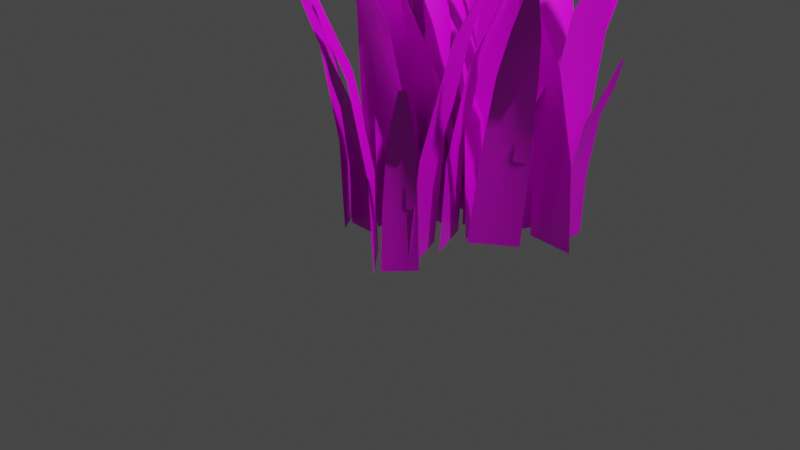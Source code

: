# Source: GRASSV2.blend  (saved by Blender 2.90.8; exported with 4.5.12 LTS)
import bpy
from mathutils import Matrix  # noqa: F401  (used for matrix-valued properties, if any)

bpy.ops.wm.read_factory_settings(use_empty=True)
scene = bpy.context.scene
scene.name = 'Scene'

# ---- collections
col_collection = bpy.data.collections.new('Collection'); scene.collection.children.link(col_collection)

# ---- images (referenced by path relative to the original .blend; pixels are not part of the script)
import os
ASSET_DIR = os.environ.get("B2B_ASSET_DIR", "")  # directory of the original .blend (textures are referenced by path, not embedded)
HERE = os.path.dirname(os.path.abspath(__file__))  # packed textures are extracted next to this script under _unpacked/

def load_image(name, relpath, width, height, colorspace="sRGB"):
    """Load a texture the original file referenced (path relative to the .blend, or extracted next to this script)."""
    p = next((c for c in (os.path.join(HERE, relpath), os.path.join(ASSET_DIR, relpath)) if relpath and os.path.exists(c)), "")
    if p:
        img = bpy.data.images.load(p, check_existing=True)
        img.name = name
    else:  # same state as the original file: an image datablock whose file is absent (Cycles renders it pink)
        img = bpy.data.images.new(name, width, height)
        img.source = "FILE"
        img.filepath = "//" + (relpath or name)
    img.colorspace_settings.name = colorspace
    return img
img_untitled_001 = load_image('Untitled.001', 'GRASSV2_Opacity.png', 1024, 1024, 'sRGB')

# ---- materials (node trees are filled in below, after node groups)
mat_material = bpy.data.materials.new('Material')
mat_material.alpha_threshold = 0.0
mat_material.use_transparent_shadow = False
mat_material.line_color = (0.0, 0.0, 0.0, 1.0)

# ---- material node trees
mat_material.use_nodes = True; mat_material.node_tree.nodes.clear()
_N = mat_material.node_tree.nodes; _L = mat_material.node_tree.links
n0 = _N.new('ShaderNodeOutputMaterial'); n0.name = 'Material Output'; n0.location = (300, 300)
n1 = _N.new('ShaderNodeBsdfPrincipled'); n1.name = 'Principled BSDF'; n1.location = (10, 300)
n1.distribution = 'GGX'
n1.subsurface_method = 'BURLEY'
n1.inputs[2].default_value = 0.4
n1.inputs[3].default_value = 1.45
n1.inputs[27].default_value = (0.0, 0.0, 0.0, 1.0)
n1.inputs[28].default_value = 1.0
n2 = _N.new('ShaderNodeTexCoord'); n2.name = 'Texture Coordinate'; n2.location = (-734, 160)
n3 = _N.new('ShaderNodeTexImage'); n3.name = 'Image Texture'; n3.location = (-338, 148)
n3.image = img_untitled_001
n4 = _N.new('ShaderNodeMapping'); n4.name = 'Mapping'; n4.location = (-549, 174)
_L.new(n1.outputs[0], n0.inputs[0])
_L.new(n4.outputs[0], n3.inputs[0])
_L.new(n2.outputs[2], n4.inputs[0])
_L.new(n3.outputs[0], n1.inputs[0])
n0.is_active_output = True

# ---- world
world_world = bpy.data.worlds.new('World'); scene.world = world_world
world_world.use_nodes = True; world_world.node_tree.nodes.clear()
_N = world_world.node_tree.nodes; _L = world_world.node_tree.links
n0 = _N.new('ShaderNodeOutputWorld'); n0.name = 'World Output'; n0.location = (300, 300)
n1 = _N.new('ShaderNodeBackground'); n1.name = 'Background'; n1.location = (10, 300)
n1.inputs[0].default_value = (0.05088, 0.05088, 0.05088, 1.0)
_L.new(n1.outputs[0], n0.inputs[0])
n0.is_active_output = True
world_world.color = (0.05088, 0.05088, 0.05088)
world_world.use_sun_shadow = False
world_world.sun_shadow_jitter_overblur = 0.0

# ---- cameras
cam_camera = bpy.data.cameras.new('Camera')
cam_camera.clip_end = 100.0
cam_camera.ortho_scale = 7.314

# ---- lights
light_light = bpy.data.lights.new('Light', 'POINT')
light_light.transmission_factor = 0.0
light_light.energy = 1000.0
light_light.shadow_soft_size = 0.1
light_light.shadow_maximum_resolution = 0.006
light_light.use_absolute_resolution = True

# ---- meshes
me_plane_020 = bpy.data.meshes.new('Plane.020')
me_plane_020.from_pydata([(-0.5646, 1.019, -0.2508), (-1.066, 1.447, -0.2508), (-1.05, 0.6939, 2.763), (-1.305, 0.9113, 2.763), (-0.8193, 0.8646, 2.135), (-0.6217, 0.9961, 0.9423), (-1.081, 1.387, 0.9423), (-1.179, 1.172, 2.135), (-0.7319, 1.162, -0.2508), (-0.8992, 1.305, -0.2508), (-1.363, 0.6823, 3.328), (-1.273, 0.6057, 3.328), (-0.892, 1.299, 0.9423), (-0.739, 1.168, 0.9423), (-1.035, 1.097, 2.135), (-0.9152, 0.9951, 2.135), (0.6354, 1.219, -0.2508), (0.1841, 0.7377, -0.2508), (0.9375, 0.7187, 2.763), (0.7084, 0.4744, 2.763), (0.7779, 0.957, 2.135), (0.656, 1.161, 0.9423), (0.2434, 0.7208, 0.9423), (0.4544, 0.6121, 2.135), (0.4849, 1.058, -0.2508), (0.3345, 0.8981, -0.2508), (0.9343, 0.4052, 3.328), (1.015, 0.4913, 3.328), (0.3409, 0.9049, 0.9423), (0.4785, 1.052, 0.9423), (0.5352, 0.7525, 2.135), (0.6431, 0.8674, 2.135), (0.1865, 0.6068, -0.2464), (0.1522, 0.6027, 0.4203), (0.1175, 0.7085, -0.2464), (0.04857, 0.8102, -0.2464), (0.1146, 0.7128, 0.4203), (0.05153, 0.8058, 0.4203), (-0.006015, 0.6457, 1.087), (0.02628, 0.5612, 1.087), (-0.05545, 0.7186, 1.087), (-0.2567, 0.4891, 1.754), (-0.1232, 0.5035, 1.438), (-0.2938, 0.5437, 1.754), (-0.2283, 0.6584, 1.438), (-0.122, 0.7799, 1.087), (-0.03688, 0.8816, 0.4203), (-0.02038, 0.9119, -0.2464), (-0.2542, 0.89, -0.2389), (-0.2543, 0.94, 0.7271), (-0.09605, 0.9717, -0.2389), (0.06211, 1.053, -0.2389), (-0.08928, 0.9753, 0.7271), (0.05533, 1.05, 0.7271), (-0.1651, 1.16, 1.693), (-0.2923, 1.128, 1.693), (-0.05174, 1.219, 1.693), (-0.3474, 1.548, 2.659), (-0.3497, 1.353, 2.201), (-0.2625, 1.592, 2.659), (-0.1088, 1.478, 2.201), (0.04788, 1.304, 1.693), (0.1795, 1.164, 0.7271), (0.2203, 1.135, -0.2389), (0.4537, 0.5066, -0.2508), (0.2215, 1.124, -0.2508), (-0.1285, 0.4565, 2.763), (-0.2464, 0.7699, 2.763), (0.1559, 0.4943, 2.135), (0.3924, 0.5138, 0.9423), (0.1801, 1.078, 0.9423), (-0.0106, 0.937, 2.135), (0.3763, 0.7124, -0.2508), (0.2989, 0.9182, -0.2508), (-0.4083, 0.5978, 3.328), (-0.3667, 0.4874, 3.328), (0.3022, 0.9094, 0.9423), (0.373, 0.7212, 0.9423), (0.07958, 0.8025, 2.135), (0.1351, 0.6549, 2.135), (0.6821, 1.064, -0.2464), (0.7157, 1.056, 0.4203), (0.7131, 0.9451, -0.2464), (0.7441, 0.8262, -0.2464), (0.7144, 0.94, 0.4203), (0.7428, 0.8313, 0.4203), (0.8505, 0.963, 1.087), (0.8483, 1.053, 1.087), (0.8727, 0.8777, 1.087), (1.139, 1.027, 1.754), (1.009, 1.058, 1.438), (1.156, 0.963, 1.754), (1.056, 0.8768, 1.438), (0.915, 0.7977, 1.087), (0.8008, 0.7304, 0.4203), (0.7751, 0.7073, -0.2464), (0.9304, 0.7999, -0.2587), (1.046, 0.7469, 0.7002), (0.8019, 0.6773, -0.2458), (0.6734, 0.5548, -0.2328), (0.898, 0.667, 0.7154), (0.7806, 0.555, 0.7273), (1.123, 0.5055, 1.662), (1.236, 0.5716, 1.651), (1.031, 0.4176, 1.671), (1.506, 0.1789, 2.591), (1.406, 0.3688, 2.143), (1.437, 0.1131, 2.598), (1.211, 0.1821, 2.162), (0.9596, 0.3079, 1.678), (0.6935, 0.4107, 0.7357), (0.545, 0.4322, -0.2199), (0.6794, 1.113, -0.2508), (0.9365, 1.721, -0.2508), (0.2229, 1.478, 2.763), (0.3534, 1.786, 2.763), (0.4551, 1.309, 2.135), (0.6399, 1.161, 0.9423), (0.8749, 1.716, 0.9423), (0.6394, 1.745, 2.135), (0.7651, 1.316, -0.2508), (0.8508, 1.518, -0.2508), (0.1175, 1.773, 3.328), (0.07147, 1.664, 3.328), (0.8471, 1.509, 0.9423), (0.7687, 1.324, 0.9423), (0.6121, 1.585, 2.135), (0.5506, 1.44, 2.135), (1.152, 1.49, -0.2464), (1.184, 1.476, 0.4203), (1.16, 1.367, -0.2464), (1.167, 1.245, -0.2464), (1.16, 1.362, 0.4203), (1.167, 1.25, 0.4203), (1.298, 1.359, 1.087), (1.313, 1.448, 1.087), (1.303, 1.271, 1.087), (1.593, 1.366, 1.754), (1.471, 1.421, 1.438), (1.598, 1.3, 1.754), (1.483, 1.235, 1.438), (1.329, 1.184, 1.087), (1.204, 1.14, 0.4203), (1.175, 1.122, -0.2464), (1.387, 1.022, -0.2389), (1.362, 0.9789, 0.7271), (1.209, 1.032, -0.2389), (1.032, 1.042, -0.2389), (1.202, 1.033, 0.7271), (1.039, 1.042, 0.7271), (1.173, 0.8347, 1.693), (1.299, 0.7975, 1.693), (1.046, 0.842, 1.693), (1.133, 0.4082, 2.659), (1.234, 0.5745, 2.201), (1.037, 0.4137, 2.659), (0.9628, 0.59, 2.201), (0.9164, 0.8193, 1.693), (0.8743, 1.007, 0.7271), (0.854, 1.052, -0.2389), (0.973, 1.712, -0.2508), (0.8586, 1.063, -0.2508), (1.5, 1.459, 2.763), (1.442, 1.129, 2.763), (1.236, 1.571, 2.135), (1.022, 1.675, 0.9423), (0.9175, 1.081, 0.9423), (1.154, 1.106, 2.135), (0.9349, 1.496, -0.2508), (0.8968, 1.279, -0.2508), (1.669, 1.195, 3.328), (1.689, 1.311, 3.328), (0.8984, 1.289, 0.9423), (0.9333, 1.487, 0.9423), (1.144, 1.267, 2.135), (1.172, 1.422, 2.135), (0.4927, 1.349, -0.2464), (0.4676, 1.372, 0.4203), (0.5265, 1.467, -0.2464), (0.5604, 1.585, -0.2464), (0.528, 1.472, 0.4203), (0.5589, 1.58, 0.4203), (0.3992, 1.521, 1.087), (0.355, 1.443, 1.087), (0.4234, 1.606, 1.087), (0.1182, 1.613, 1.754), (0.2148, 1.52, 1.438), (0.1364, 1.677, 1.754), (0.2664, 1.7, 1.438), (0.4278, 1.697, 1.087), (0.5604, 1.696, 0.4203), (0.5942, 1.703, -0.2464), (0.4275, 1.869, -0.2389), (0.4658, 1.901, 0.7271), (0.5916, 1.8, -0.2389), (0.7558, 1.731, -0.2389), (0.5987, 1.797, 0.7271), (0.7487, 1.734, 0.7271), (0.692, 1.974, 1.693), (0.586, 2.051, 1.693), (0.8097, 1.924, 1.693), (0.8726, 2.362, 2.659), (0.7219, 2.239, 2.201), (0.9607, 2.325, 2.659), (0.9719, 2.134, 2.201), (0.939, 1.902, 1.693), (0.916, 1.712, 0.7271), (0.9199, 1.662, -0.2389), (-0.6647, 1.324, -0.2508), (-0.01479, 1.211, -0.2508), (-0.4127, 1.851, 2.763), (-0.08274, 1.794, 2.763), (-0.5242, 1.587, 2.135), (-0.6274, 1.373, 0.9423), (-0.03325, 1.27, 0.9423), (-0.05829, 1.506, 2.135), (-0.4481, 1.286, -0.2508), (-0.2314, 1.249, -0.2508), (-0.1489, 2.021, 3.328), (-0.2652, 2.041, 3.328), (-0.2407, 1.25, 0.9423), (-0.4388, 1.285, 0.9423), (-0.22, 1.496, 2.135), (-0.3753, 1.523, 2.135), (-0.4345, 0.7105, -0.2464), (-0.4683, 0.7174, 0.4203), (-0.4677, 0.8288, -0.2464), (-0.5009, 0.9471, -0.2464), (-0.4691, 0.8338, 0.4203), (-0.4995, 0.942, 0.4203), (-0.6048, 0.8084, 1.087), (-0.6009, 0.718, 1.087), (-0.6286, 0.8932, 1.087), (-0.8922, 0.7393, 1.754), (-0.7611, 0.7106, 1.438), (-0.91, 0.8028, 1.754), (-0.8116, 0.8908, 1.438), (-0.6723, 0.9724, 1.087), (-0.5593, 1.042, 0.4203), (-0.5341, 1.065, -0.2464), (-0.8197, 0.7781, -0.2389), (-0.8519, 0.8163, 0.7271), (-0.7511, 0.9424, -0.2389), (-0.6825, 1.107, -0.2389), (-0.7482, 0.9494, 0.7271), (-0.6855, 1.1, 0.7271), (-0.9252, 1.042, 1.693), (-1.002, 0.9361, 1.693), (-0.8761, 1.16, 1.693), (-1.314, 1.222, 2.659), (-1.191, 1.072, 2.201), (-1.277, 1.31, 2.659), (-1.086, 1.322, 2.201), (-0.8546, 1.29, 1.693), (-0.6637, 1.267, 0.7271), (-0.6139, 1.271, -0.2389), (-0.2865, 0.7655, -0.2508), (-0.3101, 1.425, -0.2508), (-0.8543, 0.9032, 2.763), (-0.8663, 1.238, 2.763), (-0.5727, 0.8486, 2.135), (-0.3423, 0.7918, 0.9423), (-0.3639, 1.394, 0.9423), (-0.5897, 1.321, 2.135), (-0.2944, 0.9852, -0.2508), (-0.3022, 1.205, -0.2508), (-1.075, 1.126, 3.328), (-1.07, 1.008, 3.328), (-0.3019, 1.196, 0.9423), (-0.2947, 0.9946, 0.9423), (-0.547, 1.165, 2.135), (-0.5413, 1.007, 2.135), (-0.2144, 1.513, -0.2464), (-0.1838, 1.529, 0.4203), (-0.1142, 1.442, -0.2464), (-0.01405, 1.371, -0.2464), (-0.1099, 1.439, 0.4203), (-0.01834, 1.374, 0.4203), (-0.02046, 1.544, 1.087), (-0.0803, 1.612, 1.087), (0.05136, 1.493, 1.087), (0.1596, 1.779, 1.754), (0.03956, 1.718, 1.438), (0.2134, 1.74, 1.754), (0.1921, 1.61, 1.438), (0.1352, 1.459, 1.087), (0.091, 1.334, 0.4203), (0.08613, 1.3, -0.2464), (0.2975, 1.402, -0.2389), (0.3151, 1.355, 0.7271), (0.178, 1.27, -0.2389), (0.05842, 1.138, -0.2389), (0.1728, 1.265, 0.7271), (0.06354, 1.144, 0.7271), (0.3087, 1.118, 1.693), (0.4166, 1.192, 1.693), (0.2229, 1.023, 1.693), (0.6151, 0.8185, 2.659), (0.5491, 1.002, 2.201), (0.5509, 0.7477, 2.659), (0.3671, 0.8006, 2.201), (0.1595, 0.9085, 1.693), (-0.01285, 0.9936, 0.7271), (-0.06113, 1.006, -0.2389), (-0.1283, 2.142, -0.2464), (-0.09524, 2.151, 0.4203), (-0.0437, 2.053, -0.2464), (0.04095, 1.964, -0.2464), (-0.04007, 2.049, 0.4203), (0.03732, 1.967, 0.4203), (0.06792, 2.135, 1.087), (0.02224, 2.213, 1.087), (0.1286, 2.071, 1.087), (0.2897, 2.33, 1.754), (0.1603, 2.294, 1.438), (0.3351, 2.283, 1.754), (0.2892, 2.159, 1.438), (0.2043, 2.021, 1.087), (0.1369, 1.907, 0.4203), (0.1256, 1.875, -0.2464), (0.4047, 1.739, -0.2389), (0.3767, 1.698, 0.7271), (0.228, 1.761, -0.2389), (0.05123, 1.782, -0.2389), (0.2204, 1.762, 0.7271), (0.05881, 1.781, 0.7271), (0.179, 1.566, 1.693), (0.3021, 1.521, 1.693), (0.05229, 1.581, 1.693), (0.1116, 1.143, 2.659), (0.223, 1.302, 2.201), (0.01673, 1.154, 2.659), (-0.04625, 1.335, 2.201), (-0.07803, 1.567, 1.693), (-0.1081, 1.757, 0.7271), (-0.1255, 1.803, -0.2389), (-0.4083, 2.197, -0.2508), (-0.07834, 1.626, -0.2508), (0.1578, 2.342, 2.763), (0.3253, 2.052, 2.763), (-0.1165, 2.258, 2.135), (-0.3467, 2.2, 0.9423), (-0.04498, 1.678, 0.9423), (0.1201, 1.848, 2.135), (-0.2983, 2.007, -0.2508), (-0.1883, 1.816, -0.2508), (0.457, 2.248, 3.328), (0.3979, 2.35, 3.328), (-0.1931, 1.824, 0.9423), (-0.2936, 1.998, 0.9423), (0.009099, 1.966, 2.135), (-0.06977, 2.103, 2.135), (-0.5425, 1.61, -0.2464), (-0.577, 1.612, 0.4203), (-0.5926, 1.722, -0.2464), (-0.6426, 1.834, -0.2464), (-0.5947, 1.727, 0.4203), (-0.6404, 1.829, 0.4203), (-0.7252, 1.682, 1.087), (-0.7083, 1.593, 1.087), (-0.7611, 1.762, 1.087), (-0.9995, 1.572, 1.754), (-0.8656, 1.562, 1.438), (-1.026, 1.632, 1.754), (-0.9418, 1.733, 1.438), (-0.8158, 1.834, 1.087), (-0.7142, 1.919, 0.4203), (-0.6926, 1.946, -0.2464), (-0.9267, 1.966, -0.2389), (-0.9179, 2.015, 0.7271), (-0.7566, 2.019, -0.2389), (-0.5865, 2.071, -0.2389), (-0.7493, 2.021, 0.7271), (-0.5938, 2.069, 0.7271), (-0.7915, 2.216, 1.693), (-0.9223, 2.207, 1.693), (-0.6696, 2.254, 1.693), (-0.9029, 2.63, 2.659), (-0.9393, 2.439, 2.201), (-0.8116, 2.658, 2.659), (-0.6803, 2.519, 2.201), (-0.5565, 2.321, 1.693), (-0.4515, 2.16, 0.7271), (-0.4165, 2.124, -0.2389), (0.4096, -0.1127, -0.2508), (-0.2264, 0.06223, -0.2508), (0.1081, -0.6132, 2.763), (-0.2148, -0.5244, 2.763), (0.2446, -0.3609, 2.135), (0.3678, -0.1581, 0.9423), (-0.2137, 0.001844, 0.9423), (-0.2114, -0.2355, 2.135), (0.1976, -0.05439, -0.2508), (-0.01436, 0.00392, -0.2508), (-0.1707, -0.7565, 3.328), (-0.05691, -0.7878, 3.328), (-0.005276, 0.001421, 0.9423), (0.1886, -0.05189, 0.9423), (-0.0496, -0.2415, 2.135), (0.1024, -0.2833, 2.135), (0.6008, -0.3039, -0.2464), (0.6138, -0.3359, 0.4203), (0.5208, -0.3973, -0.2464), (0.4409, -0.4906, -0.2464), (0.5174, -0.4013, 0.4203), (0.4444, -0.4866, 0.4203), (0.614, -0.4999, 1.087), (0.687, -0.4464, 1.087), (0.5567, -0.5668, 1.087), (0.8312, -0.7004, 1.754), (0.7821, -0.5754, 1.438), (0.7883, -0.7505, 1.754), (0.6604, -0.7176, 1.438), (0.5151, -0.6472, 1.087), (0.3946, -0.5918, 0.4203), (0.361, -0.5839, -0.2464), (0.3663, -0.6827, -0.2389), (0.3181, -0.6959, 0.7271), (0.2458, -0.5517, -0.2389), (0.1252, -0.4206, -0.2389), (0.2406, -0.546, 0.7271), (0.1304, -0.4263, 0.7271), (0.08212, -0.668, 1.693), (0.1465, -0.7822, 1.693), (-0.004316, -0.5741, 1.693), (-0.2437, -0.9461, 2.659), (-0.05548, -0.897, 2.201), (-0.3085, -0.8757, 2.659), (-0.2391, -0.6974, 2.201), (-0.1128, -0.5005, 1.693), (-0.01255, -0.3366, 0.7271), (0.004639, -0.2896, -0.2389), (0.2791, 0.2292, -0.2375), (0.5213, -0.3838, -0.2633), (1.071, 0.247, 2.728), (1.194, -0.06422, 2.715), (0.744, 0.2129, 2.122), (0.4244, 0.2062, 0.9481), (0.6458, -0.3543, 0.9245), (0.9176, -0.2266, 2.103), (0.3598, 0.02485, -0.2461), (0.4406, -0.1795, -0.2547), (1.392, 0.1027, 3.271), (1.349, 0.2124, 3.275), (0.5211, -0.1877, 0.9356), (0.4473, -0.0009069, 0.9435), (0.8254, -0.09379, 2.112), (0.7675, 0.05271, 2.118), (-0.006443, 0.2398, -0.2464), (0.0243, 0.2554, 0.4203), (0.0932, 0.1679, -0.2464), (0.1928, 0.09606, -0.2464), (0.09747, 0.1649, 0.4203), (0.1886, 0.09914, 0.4203), (0.1877, 0.2693, 1.087), (0.1284, 0.3376, 1.087), (0.2592, 0.2177, 1.087), (0.3695, 0.5024, 1.754), (0.2491, 0.4431, 1.438), (0.423, 0.4638, 1.754), (0.4008, 0.3336, 1.438), (0.3427, 0.183, 1.087), (0.2976, 0.05829, 0.4203), (0.2925, 0.02419, -0.2464), (0.2665, 0.5932, -0.2389), (0.3164, 0.5896, 0.7271), (0.3364, 0.4294, -0.2389), (0.4062, 0.2657, -0.2389), (0.3394, 0.4224, 0.7271), (0.4032, 0.2727, 0.7271), (0.5295, 0.4844, 1.693), (0.507, 0.6136, 1.693), (0.5796, 0.367, 1.693), (0.9295, 0.6376, 2.659), (0.7357, 0.6542, 2.201), (0.967, 0.5497, 2.659), (0.8421, 0.4048, 2.201), (0.6572, 0.2614, 1.693), (0.508, 0.1404, 0.7271), (0.4761, 0.1019, -0.2389), (-0.01068, 0.3288, -0.2508), (-0.6094, 0.05183, -0.2508), (0.0821, -0.2481, 2.763), (-0.2219, -0.3887, 2.763), (0.02343, 0.03266, 2.135), (-0.01331, 0.2671, 0.9423), (-0.5607, 0.01391, 0.9423), (-0.4058, -0.1659, 2.135), (-0.2102, 0.2365, -0.2508), (-0.4098, 0.1441, -0.2508), (-0.03835, -0.5376, 3.328), (0.06878, -0.488, 3.328), (-0.4013, 0.1481, 0.9423), (-0.2188, 0.2325, 0.9423), (-0.2783, -0.06607, 2.135), (-0.1352, 0.000109, 2.135), (-0.5833, 0.5156, -0.2464), (-0.5783, 0.5497, 0.4203), (-0.4671, 0.5552, -0.2464), (-0.3508, 0.5949, -0.2464), (-0.4621, 0.5569, 0.4203), (-0.3558, 0.5932, 0.4203), (-0.495, 0.691, 1.087), (-0.585, 0.6821, 1.087), (-0.4116, 0.7194, 1.087), (-0.5798, 0.9741, 1.754), (-0.6012, 0.8416, 1.438), (-0.5174, 0.9954, 1.754), (-0.4241, 0.902, 1.438), (-0.3349, 0.7674, 1.087), (-0.2593, 0.6585, 0.4203), (-0.2345, 0.6345, -0.2464), (0.1334, 0.5768, -0.2389), (0.1068, 0.5345, 0.7271), (-0.04393, 0.5921, -0.2389), (-0.2213, 0.6074, -0.2389), (-0.05154, 0.5928, 0.7271), (-0.2137, 0.6068, 0.7271), (-0.08618, 0.3958, 1.693), (0.03841, 0.355, 1.693), (-0.2134, 0.4068, 1.693), (-0.139, -0.02928, 2.659), (-0.03321, 0.134, 2.201), (-0.2342, -0.02105, 2.659), (-0.3034, 0.1573, 2.201), (-0.3431, 0.3879, 1.693), (-0.3797, 0.5765, 0.7271), (-0.3987, 0.6228, -0.2389), (-0.3815, 0.04974, -0.2508), (-0.3779, 0.7094, -0.2508), (-0.9432, 0.2108, 2.763), (-0.9414, 0.5457, 2.763), (-0.664, 0.1446, 2.135), (-0.4362, 0.0783, 0.9423), (-0.4329, 0.6814, 0.9423), (-0.6615, 0.6175, 2.135), (-0.3803, 0.2696, -0.2508), (-0.3791, 0.4895, -0.2508), (-1.154, 0.4427, 3.328), (-1.155, 0.3247, 3.328), (-0.3792, 0.4801, 0.9423), (-0.3802, 0.279, 0.9423), (-0.6253, 0.4597, 2.135), (-0.6261, 0.3021, 2.135), (-0.2732, -0.08315, -0.2464), (-0.2894, -0.1136, 0.4203), (-0.3961, -0.08167, -0.2464), (-0.5189, -0.08018, -0.2464), (-0.4013, -0.0816, 0.4203), (-0.5137, -0.08024, 0.4203), (-0.4151, -0.2189, 1.087), (-0.3273, -0.2407, 1.087), (-0.5032, -0.2178, 1.087), (-0.4298, -0.5142, 1.754), (-0.3653, -0.3964, 1.438), (-0.4957, -0.5134, 1.754), (-0.5524, -0.3941, 1.438), (-0.5915, -0.2375, 1.087), (-0.6264, -0.1095, 0.4203), (-0.6418, -0.07869, -0.2464), (-0.5702, -0.2391, -0.2389), (-0.6198, -0.2449, 0.7271), (-0.6696, -0.09142, -0.2389), (-0.7691, 0.05624, -0.2389), (-0.6739, -0.08509, 0.7271), (-0.7648, 0.04991, 0.7271), (-0.8489, -0.1818, 1.693), (-0.8025, -0.3044, 1.693), (-0.9202, -0.07595, 1.693), (-1.213, -0.4077, 2.659), (-1.019, -0.3875, 2.201), (-1.266, -0.3284, 2.659), (-1.171, -0.1626, 2.201), (-1.016, 0.01315, 1.693), (-0.8926, 0.1601, 0.7271), (-0.8686, 0.2039, -0.2389)], [], [(14, 7, 3, 10), (9, 1, 6, 12), (12, 6, 7, 14), (5, 13, 15, 4), (13, 12, 14, 15), (0, 8, 13, 5), (8, 9, 12, 13), (4, 15, 11, 2), (15, 14, 10, 11), (30, 23, 19, 26), (25, 17, 22, 28), (28, 22, 23, 30), (21, 29, 31, 20), (29, 28, 30, 31), (16, 24, 29, 21), (24, 25, 28, 29), (20, 31, 27, 18), (31, 30, 26, 27), (32, 34, 36, 33), (34, 35, 37, 36), (33, 36, 38, 39), (36, 37, 40, 38), (39, 38, 41, 42), (38, 40, 43, 41), (40, 45, 44, 43), (37, 46, 45, 40), (35, 47, 46, 37), (48, 50, 52, 49), (50, 51, 53, 52), (49, 52, 54, 55), (52, 53, 56, 54), (55, 54, 57, 58), (54, 56, 59, 57), (56, 61, 60, 59), (53, 62, 61, 56), (51, 63, 62, 53), (78, 71, 67, 74), (73, 65, 70, 76), (76, 70, 71, 78), (69, 77, 79, 68), (77, 76, 78, 79), (64, 72, 77, 69), (72, 73, 76, 77), (68, 79, 75, 66), (79, 78, 74, 75), (80, 82, 84, 81), (82, 83, 85, 84), (81, 84, 86, 87), (84, 85, 88, 86), (87, 86, 89, 90), (86, 88, 91, 89), (88, 93, 92, 91), (85, 94, 93, 88), (83, 95, 94, 85), (96, 98, 100, 97), (98, 99, 101, 100), (97, 100, 102, 103), (100, 101, 104, 102), (103, 102, 105, 106), (102, 104, 107, 105), (104, 109, 108, 107), (101, 110, 109, 104), (99, 111, 110, 101), (126, 119, 115, 122), (121, 113, 118, 124), (124, 118, 119, 126), (117, 125, 127, 116), (125, 124, 126, 127), (112, 120, 125, 117), (120, 121, 124, 125), (116, 127, 123, 114), (127, 126, 122, 123), (128, 130, 132, 129), (130, 131, 133, 132), (129, 132, 134, 135), (132, 133, 136, 134), (135, 134, 137, 138), (134, 136, 139, 137), (136, 141, 140, 139), (133, 142, 141, 136), (131, 143, 142, 133), (144, 146, 148, 145), (146, 147, 149, 148), (145, 148, 150, 151), (148, 149, 152, 150), (151, 150, 153, 154), (150, 152, 155, 153), (152, 157, 156, 155), (149, 158, 157, 152), (147, 159, 158, 149), (174, 167, 163, 170), (169, 161, 166, 172), (172, 166, 167, 174), (165, 173, 175, 164), (173, 172, 174, 175), (160, 168, 173, 165), (168, 169, 172, 173), (164, 175, 171, 162), (175, 174, 170, 171), (176, 178, 180, 177), (178, 179, 181, 180), (177, 180, 182, 183), (180, 181, 184, 182), (183, 182, 185, 186), (182, 184, 187, 185), (184, 189, 188, 187), (181, 190, 189, 184), (179, 191, 190, 181), (192, 194, 196, 193), (194, 195, 197, 196), (193, 196, 198, 199), (196, 197, 200, 198), (199, 198, 201, 202), (198, 200, 203, 201), (200, 205, 204, 203), (197, 206, 205, 200), (195, 207, 206, 197), (222, 215, 211, 218), (217, 209, 214, 220), (220, 214, 215, 222), (213, 221, 223, 212), (221, 220, 222, 223), (208, 216, 221, 213), (216, 217, 220, 221), (212, 223, 219, 210), (223, 222, 218, 219), (224, 226, 228, 225), (226, 227, 229, 228), (225, 228, 230, 231), (228, 229, 232, 230), (231, 230, 233, 234), (230, 232, 235, 233), (232, 237, 236, 235), (229, 238, 237, 232), (227, 239, 238, 229), (240, 242, 244, 241), (242, 243, 245, 244), (241, 244, 246, 247), (244, 245, 248, 246), (247, 246, 249, 250), (246, 248, 251, 249), (248, 253, 252, 251), (245, 254, 253, 248), (243, 255, 254, 245), (270, 263, 259, 266), (265, 257, 262, 268), (268, 262, 263, 270), (261, 269, 271, 260), (269, 268, 270, 271), (256, 264, 269, 261), (264, 265, 268, 269), (260, 271, 267, 258), (271, 270, 266, 267), (272, 274, 276, 273), (274, 275, 277, 276), (273, 276, 278, 279), (276, 277, 280, 278), (279, 278, 281, 282), (278, 280, 283, 281), (280, 285, 284, 283), (277, 286, 285, 280), (275, 287, 286, 277), (288, 290, 292, 289), (290, 291, 293, 292), (289, 292, 294, 295), (292, 293, 296, 294), (295, 294, 297, 298), (294, 296, 299, 297), (296, 301, 300, 299), (293, 302, 301, 296), (291, 303, 302, 293), (304, 306, 308, 305), (306, 307, 309, 308), (305, 308, 310, 311), (308, 309, 312, 310), (311, 310, 313, 314), (310, 312, 315, 313), (312, 317, 316, 315), (309, 318, 317, 312), (307, 319, 318, 309), (320, 322, 324, 321), (322, 323, 325, 324), (321, 324, 326, 327), (324, 325, 328, 326), (327, 326, 329, 330), (326, 328, 331, 329), (328, 333, 332, 331), (325, 334, 333, 328), (323, 335, 334, 325), (350, 343, 339, 346), (345, 337, 342, 348), (348, 342, 343, 350), (341, 349, 351, 340), (349, 348, 350, 351), (336, 344, 349, 341), (344, 345, 348, 349), (340, 351, 347, 338), (351, 350, 346, 347), (352, 354, 356, 353), (354, 355, 357, 356), (353, 356, 358, 359), (356, 357, 360, 358), (359, 358, 361, 362), (358, 360, 363, 361), (360, 365, 364, 363), (357, 366, 365, 360), (355, 367, 366, 357), (368, 370, 372, 369), (370, 371, 373, 372), (369, 372, 374, 375), (372, 373, 376, 374), (375, 374, 377, 378), (374, 376, 379, 377), (376, 381, 380, 379), (373, 382, 381, 376), (371, 383, 382, 373), (398, 391, 387, 394), (393, 385, 390, 396), (396, 390, 391, 398), (389, 397, 399, 388), (397, 396, 398, 399), (384, 392, 397, 389), (392, 393, 396, 397), (388, 399, 395, 386), (399, 398, 394, 395), (400, 402, 404, 401), (402, 403, 405, 404), (401, 404, 406, 407), (404, 405, 408, 406), (407, 406, 409, 410), (406, 408, 411, 409), (408, 413, 412, 411), (405, 414, 413, 408), (403, 415, 414, 405), (416, 418, 420, 417), (418, 419, 421, 420), (417, 420, 422, 423), (420, 421, 424, 422), (423, 422, 425, 426), (422, 424, 427, 425), (424, 429, 428, 427), (421, 430, 429, 424), (419, 431, 430, 421), (446, 439, 435, 442), (441, 433, 438, 444), (444, 438, 439, 446), (437, 445, 447, 436), (445, 444, 446, 447), (432, 440, 445, 437), (440, 441, 444, 445), (436, 447, 443, 434), (447, 446, 442, 443), (448, 450, 452, 449), (450, 451, 453, 452), (449, 452, 454, 455), (452, 453, 456, 454), (455, 454, 457, 458), (454, 456, 459, 457), (456, 461, 460, 459), (453, 462, 461, 456), (451, 463, 462, 453), (464, 466, 468, 465), (466, 467, 469, 468), (465, 468, 470, 471), (468, 469, 472, 470), (471, 470, 473, 474), (470, 472, 475, 473), (472, 477, 476, 475), (469, 478, 477, 472), (467, 479, 478, 469), (494, 487, 483, 490), (489, 481, 486, 492), (492, 486, 487, 494), (485, 493, 495, 484), (493, 492, 494, 495), (480, 488, 493, 485), (488, 489, 492, 493), (484, 495, 491, 482), (495, 494, 490, 491), (496, 498, 500, 497), (498, 499, 501, 500), (497, 500, 502, 503), (500, 501, 504, 502), (503, 502, 505, 506), (502, 504, 507, 505), (504, 509, 508, 507), (501, 510, 509, 504), (499, 511, 510, 501), (512, 514, 516, 513), (514, 515, 517, 516), (513, 516, 518, 519), (516, 517, 520, 518), (519, 518, 521, 522), (518, 520, 523, 521), (520, 525, 524, 523), (517, 526, 525, 520), (515, 527, 526, 517), (542, 535, 531, 538), (537, 529, 534, 540), (540, 534, 535, 542), (533, 541, 543, 532), (541, 540, 542, 543), (528, 536, 541, 533), (536, 537, 540, 541), (532, 543, 539, 530), (543, 542, 538, 539), (544, 546, 548, 545), (546, 547, 549, 548), (545, 548, 550, 551), (548, 549, 552, 550), (551, 550, 553, 554), (550, 552, 555, 553), (552, 557, 556, 555), (549, 558, 557, 552), (547, 559, 558, 549), (560, 562, 564, 561), (562, 563, 565, 564), (561, 564, 566, 567), (564, 565, 568, 566), (567, 566, 569, 570), (566, 568, 571, 569), (568, 573, 572, 571), (565, 574, 573, 568), (563, 575, 574, 565)])
me_plane_020.polygons.foreach_set('use_smooth', [True] * 324)
_uv = me_plane_020.uv_layers.new(name='UVMap')
_uv.uv.foreach_set('vector', [0.7207, 0.5954, 0.7717, 0.5974, 0.7481, 0.7649, 0.7144, 0.9117, 0.7309, 0.011, 0.802, 0.0125, 0.7928, 0.3022, 0.7278, 0.3004, 0.7278, 0.3004, 0.7928, 0.3022, 0.7717, 0.5974, 0.7207, 0.5954, 0.5978, 0.302, 0.6629, 0.3002, 0.6699, 0.5952, 0.6189, 0.5972, 0.6629, 0.3002, 0.7278, 0.3004, 0.7207, 0.5954, 0.6699, 0.5952, 0.5886, 0.01236, 0.6597, 0.011, 0.6629, 0.3002, 0.5978, 0.302, 0.6597, 0.011, 0.7309, 0.011, 0.7278, 0.3004, 0.6629, 0.3002, 0.6189, 0.5972, 0.6699, 0.5952, 0.6762, 0.9118, 0.6397, 0.7647, 0.6699, 0.5952, 0.7207, 0.5954, 0.7144, 0.9117, 0.6762, 0.9118, 0.7207, 0.5954, 0.7717, 0.5974, 0.7481, 0.7649, 0.7144, 0.9117, 0.7309, 0.011, 0.802, 0.0125, 0.7928, 0.3022, 0.7278, 0.3004, 0.7278, 0.3004, 0.7928, 0.3022, 0.7717, 0.5974, 0.7207, 0.5954, 0.5978, 0.302, 0.6629, 0.3002, 0.6699, 0.5952, 0.6189, 0.5972, 0.6629, 0.3002, 0.7278, 0.3004, 0.7207, 0.5954, 0.6699, 0.5952, 0.5886, 0.01236, 0.6597, 0.011, 0.6629, 0.3002, 0.5978, 0.302, 0.6597, 0.011, 0.7309, 0.011, 0.7278, 0.3004, 0.6629, 0.3002, 0.6189, 0.5972, 0.6699, 0.5952, 0.6762, 0.9118, 0.6397, 0.7647, 0.6699, 0.5952, 0.7207, 0.5954, 0.7144, 0.9117, 0.6762, 0.9118, 0.116, 0.006872, 0.1532, 0.006161, 0.1549, 0.1576, 0.1208, 0.1585, 0.1532, 0.006161, 0.1905, 0.006161, 0.1889, 0.1577, 0.1549, 0.1576, 0.1208, 0.1585, 0.1549, 0.1576, 0.1585, 0.312, 0.1318, 0.3131, 0.1549, 0.1576, 0.1889, 0.1577, 0.1852, 0.3121, 0.1585, 0.312, 0.1318, 0.3131, 0.1585, 0.312, 0.1619, 0.4778, 0.1428, 0.4008, 0.1585, 0.312, 0.1852, 0.3121, 0.1819, 0.4778, 0.1619, 0.4778, 0.1852, 0.3121, 0.2119, 0.3132, 0.1995, 0.4009, 0.1819, 0.4778, 0.1889, 0.1577, 0.2229, 0.1586, 0.2119, 0.3132, 0.1852, 0.3121, 0.1905, 0.006161, 0.2277, 0.006945, 0.2229, 0.1586, 0.1889, 0.1577, 0.3519, 0.00412, 0.4024, 0.003154, 0.4047, 0.2087, 0.3584, 0.21, 0.4024, 0.003154, 0.453, 0.003155, 0.4508, 0.2089, 0.4047, 0.2087, 0.3584, 0.21, 0.4047, 0.2087, 0.4096, 0.4185, 0.3734, 0.4199, 0.4047, 0.2087, 0.4508, 0.2089, 0.4458, 0.4186, 0.4096, 0.4185, 0.3734, 0.4199, 0.4096, 0.4185, 0.4141, 0.6436, 0.3882, 0.539, 0.4096, 0.4185, 0.4458, 0.4186, 0.4413, 0.6435, 0.4141, 0.6436, 0.4458, 0.4186, 0.4821, 0.4201, 0.4652, 0.5392, 0.4413, 0.6435, 0.4508, 0.2089, 0.497, 0.2102, 0.4821, 0.4201, 0.4458, 0.4186, 0.453, 0.003155, 0.5036, 0.004219, 0.497, 0.2102, 0.4508, 0.2089, 0.7207, 0.5954, 0.7717, 0.5974, 0.7481, 0.7649, 0.7144, 0.9117, 0.7309, 0.011, 0.802, 0.0125, 0.7928, 0.3022, 0.7278, 0.3004, 0.7278, 0.3004, 0.7928, 0.3022, 0.7717, 0.5974, 0.7207, 0.5954, 0.5978, 0.302, 0.6629, 0.3002, 0.6699, 0.5952, 0.6189, 0.5972, 0.6629, 0.3002, 0.7278, 0.3004, 0.7207, 0.5954, 0.6699, 0.5952, 0.5886, 0.01236, 0.6597, 0.011, 0.6629, 0.3002, 0.5978, 0.302, 0.6597, 0.011, 0.7309, 0.011, 0.7278, 0.3004, 0.6629, 0.3002, 0.6189, 0.5972, 0.6699, 0.5952, 0.6762, 0.9118, 0.6397, 0.7647, 0.6699, 0.5952, 0.7207, 0.5954, 0.7144, 0.9117, 0.6762, 0.9118, 0.116, 0.006872, 0.1532, 0.006161, 0.1549, 0.1576, 0.1208, 0.1585, 0.1532, 0.006161, 0.1905, 0.006161, 0.1889, 0.1577, 0.1549, 0.1576, 0.1208, 0.1585, 0.1549, 0.1576, 0.1585, 0.312, 0.1318, 0.3131, 0.1549, 0.1576, 0.1889, 0.1577, 0.1852, 0.3121, 0.1585, 0.312, 0.1318, 0.3131, 0.1585, 0.312, 0.1619, 0.4778, 0.1428, 0.4008, 0.1585, 0.312, 0.1852, 0.3121, 0.1819, 0.4778, 0.1619, 0.4778, 0.1852, 0.3121, 0.2119, 0.3132, 0.1995, 0.4009, 0.1819, 0.4778, 0.1889, 0.1577, 0.2229, 0.1586, 0.2119, 0.3132, 0.1852, 0.3121, 0.1905, 0.006161, 0.2277, 0.006945, 0.2229, 0.1586, 0.1889, 0.1577, 0.3519, 0.00412, 0.4024, 0.003154, 0.4047, 0.2087, 0.3584, 0.21, 0.4024, 0.003154, 0.453, 0.003155, 0.4508, 0.2089, 0.4047, 0.2087, 0.3584, 0.21, 0.4047, 0.2087, 0.4096, 0.4185, 0.3734, 0.4199, 0.4047, 0.2087, 0.4508, 0.2089, 0.4458, 0.4186, 0.4096, 0.4185, 0.3734, 0.4199, 0.4096, 0.4185, 0.4141, 0.6436, 0.3882, 0.539, 0.4096, 0.4185, 0.4458, 0.4186, 0.4413, 0.6435, 0.4141, 0.6436, 0.4458, 0.4186, 0.4821, 0.4201, 0.4652, 0.5392, 0.4413, 0.6435, 0.4508, 0.2089, 0.497, 0.2102, 0.4821, 0.4201, 0.4458, 0.4186, 0.453, 0.003155, 0.5036, 0.004219, 0.497, 0.2102, 0.4508, 0.2089, 0.7207, 0.5954, 0.7717, 0.5974, 0.7481, 0.7649, 0.7144, 0.9117, 0.7309, 0.011, 0.802, 0.0125, 0.7928, 0.3022, 0.7278, 0.3004, 0.7278, 0.3004, 0.7928, 0.3022, 0.7717, 0.5974, 0.7207, 0.5954, 0.5978, 0.302, 0.6629, 0.3002, 0.6699, 0.5952, 0.6189, 0.5972, 0.6629, 0.3002, 0.7278, 0.3004, 0.7207, 0.5954, 0.6699, 0.5952, 0.5886, 0.01236, 0.6597, 0.011, 0.6629, 0.3002, 0.5978, 0.302, 0.6597, 0.011, 0.7309, 0.011, 0.7278, 0.3004, 0.6629, 0.3002, 0.6189, 0.5972, 0.6699, 0.5952, 0.6762, 0.9118, 0.6397, 0.7647, 0.6699, 0.5952, 0.7207, 0.5954, 0.7144, 0.9117, 0.6762, 0.9118, 0.116, 0.006872, 0.1532, 0.006161, 0.1549, 0.1576, 0.1208, 0.1585, 0.1532, 0.006161, 0.1905, 0.006161, 0.1889, 0.1577, 0.1549, 0.1576, 0.1208, 0.1585, 0.1549, 0.1576, 0.1585, 0.312, 0.1318, 0.3131, 0.1549, 0.1576, 0.1889, 0.1577, 0.1852, 0.3121, 0.1585, 0.312, 0.1318, 0.3131, 0.1585, 0.312, 0.1619, 0.4778, 0.1428, 0.4008, 0.1585, 0.312, 0.1852, 0.3121, 0.1819, 0.4778, 0.1619, 0.4778, 0.1852, 0.3121, 0.2119, 0.3132, 0.1995, 0.4009, 0.1819, 0.4778, 0.1889, 0.1577, 0.2229, 0.1586, 0.2119, 0.3132, 0.1852, 0.3121, 0.1905, 0.006161, 0.2277, 0.006945, 0.2229, 0.1586, 0.1889, 0.1577, 0.3519, 0.00412, 0.4024, 0.003154, 0.4047, 0.2087, 0.3584, 0.21, 0.4024, 0.003154, 0.453, 0.003155, 0.4508, 0.2089, 0.4047, 0.2087, 0.3584, 0.21, 0.4047, 0.2087, 0.4096, 0.4185, 0.3734, 0.4199, 0.4047, 0.2087, 0.4508, 0.2089, 0.4458, 0.4186, 0.4096, 0.4185, 0.3734, 0.4199, 0.4096, 0.4185, 0.4141, 0.6436, 0.3882, 0.539, 0.4096, 0.4185, 0.4458, 0.4186, 0.4413, 0.6435, 0.4141, 0.6436, 0.4458, 0.4186, 0.4821, 0.4201, 0.4652, 0.5392, 0.4413, 0.6435, 0.4508, 0.2089, 0.497, 0.2102, 0.4821, 0.4201, 0.4458, 0.4186, 0.453, 0.003155, 0.5036, 0.004219, 0.497, 0.2102, 0.4508, 0.2089, 0.7207, 0.5954, 0.7717, 0.5974, 0.7481, 0.7649, 0.7144, 0.9117, 0.7309, 0.011, 0.802, 0.0125, 0.7928, 0.3022, 0.7278, 0.3004, 0.7278, 0.3004, 0.7928, 0.3022, 0.7717, 0.5974, 0.7207, 0.5954, 0.5978, 0.302, 0.6629, 0.3002, 0.6699, 0.5952, 0.6189, 0.5972, 0.6629, 0.3002, 0.7278, 0.3004, 0.7207, 0.5954, 0.6699, 0.5952, 0.5886, 0.01236, 0.6597, 0.011, 0.6629, 0.3002, 0.5978, 0.302, 0.6597, 0.011, 0.7309, 0.011, 0.7278, 0.3004, 0.6629, 0.3002, 0.6189, 0.5972, 0.6699, 0.5952, 0.6762, 0.9118, 0.6397, 0.7647, 0.6699, 0.5952, 0.7207, 0.5954, 0.7144, 0.9117, 0.6762, 0.9118, 0.116, 0.006872, 0.1532, 0.006161, 0.1549, 0.1576, 0.1208, 0.1585, 0.1532, 0.006161, 0.1905, 0.006161, 0.1889, 0.1577, 0.1549, 0.1576, 0.1208, 0.1585, 0.1549, 0.1576, 0.1585, 0.312, 0.1318, 0.3131, 0.1549, 0.1576, 0.1889, 0.1577, 0.1852, 0.3121, 0.1585, 0.312, 0.1318, 0.3131, 0.1585, 0.312, 0.1619, 0.4778, 0.1428, 0.4008, 0.1585, 0.312, 0.1852, 0.3121, 0.1819, 0.4778, 0.1619, 0.4778, 0.1852, 0.3121, 0.2119, 0.3132, 0.1995, 0.4009, 0.1819, 0.4778, 0.1889, 0.1577, 0.2229, 0.1586, 0.2119, 0.3132, 0.1852, 0.3121, 0.1905, 0.006161, 0.2277, 0.006945, 0.2229, 0.1586, 0.1889, 0.1577, 0.3519, 0.00412, 0.4024, 0.003154, 0.4047, 0.2087, 0.3584, 0.21, 0.4024, 0.003154, 0.453, 0.003155, 0.4508, 0.2089, 0.4047, 0.2087, 0.3584, 0.21, 0.4047, 0.2087, 0.4096, 0.4185, 0.3734, 0.4199, 0.4047, 0.2087, 0.4508, 0.2089, 0.4458, 0.4186, 0.4096, 0.4185, 0.3734, 0.4199, 0.4096, 0.4185, 0.4141, 0.6436, 0.3882, 0.539, 0.4096, 0.4185, 0.4458, 0.4186, 0.4413, 0.6435, 0.4141, 0.6436, 0.4458, 0.4186, 0.4821, 0.4201, 0.4652, 0.5392, 0.4413, 0.6435, 0.4508, 0.2089, 0.497, 0.2102, 0.4821, 0.4201, 0.4458, 0.4186, 0.453, 0.003155, 0.5036, 0.004219, 0.497, 0.2102, 0.4508, 0.2089, 0.7207, 0.5954, 0.7717, 0.5974, 0.7481, 0.7649, 0.7144, 0.9117, 0.7309, 0.011, 0.802, 0.0125, 0.7928, 0.3022, 0.7278, 0.3004, 0.7278, 0.3004, 0.7928, 0.3022, 0.7717, 0.5974, 0.7207, 0.5954, 0.5978, 0.302, 0.6629, 0.3002, 0.6699, 0.5952, 0.6189, 0.5972, 0.6629, 0.3002, 0.7278, 0.3004, 0.7207, 0.5954, 0.6699, 0.5952, 0.5886, 0.01236, 0.6597, 0.011, 0.6629, 0.3002, 0.5978, 0.302, 0.6597, 0.011, 0.7309, 0.011, 0.7278, 0.3004, 0.6629, 0.3002, 0.6189, 0.5972, 0.6699, 0.5952, 0.6762, 0.9118, 0.6397, 0.7647, 0.6699, 0.5952, 0.7207, 0.5954, 0.7144, 0.9117, 0.6762, 0.9118, 0.116, 0.006872, 0.1532, 0.006161, 0.1549, 0.1576, 0.1208, 0.1585, 0.1532, 0.006161, 0.1905, 0.006161, 0.1889, 0.1577, 0.1549, 0.1576, 0.1208, 0.1585, 0.1549, 0.1576, 0.1585, 0.312, 0.1318, 0.3131, 0.1549, 0.1576, 0.1889, 0.1577, 0.1852, 0.3121, 0.1585, 0.312, 0.1318, 0.3131, 0.1585, 0.312, 0.1619, 0.4778, 0.1428, 0.4008, 0.1585, 0.312, 0.1852, 0.3121, 0.1819, 0.4778, 0.1619, 0.4778, 0.1852, 0.3121, 0.2119, 0.3132, 0.1995, 0.4009, 0.1819, 0.4778, 0.1889, 0.1577, 0.2229, 0.1586, 0.2119, 0.3132, 0.1852, 0.3121, 0.1905, 0.006161, 0.2277, 0.006945, 0.2229, 0.1586, 0.1889, 0.1577, 0.3519, 0.00412, 0.4024, 0.003154, 0.4047, 0.2087, 0.3584, 0.21, 0.4024, 0.003154, 0.453, 0.003155, 0.4508, 0.2089, 0.4047, 0.2087, 0.3584, 0.21, 0.4047, 0.2087, 0.4096, 0.4185, 0.3734, 0.4199, 0.4047, 0.2087, 0.4508, 0.2089, 0.4458, 0.4186, 0.4096, 0.4185, 0.3734, 0.4199, 0.4096, 0.4185, 0.4141, 0.6436, 0.3882, 0.539, 0.4096, 0.4185, 0.4458, 0.4186, 0.4413, 0.6435, 0.4141, 0.6436, 0.4458, 0.4186, 0.4821, 0.4201, 0.4652, 0.5392, 0.4413, 0.6435, 0.4508, 0.2089, 0.497, 0.2102, 0.4821, 0.4201, 0.4458, 0.4186, 0.453, 0.003155, 0.5036, 0.004219, 0.497, 0.2102, 0.4508, 0.2089, 0.7207, 0.5954, 0.7717, 0.5974, 0.7481, 0.7649, 0.7144, 0.9117, 0.7309, 0.011, 0.802, 0.0125, 0.7928, 0.3022, 0.7278, 0.3004, 0.7278, 0.3004, 0.7928, 0.3022, 0.7717, 0.5974, 0.7207, 0.5954, 0.5978, 0.302, 0.6629, 0.3002, 0.6699, 0.5952, 0.6189, 0.5972, 0.6629, 0.3002, 0.7278, 0.3004, 0.7207, 0.5954, 0.6699, 0.5952, 0.5886, 0.01236, 0.6597, 0.011, 0.6629, 0.3002, 0.5978, 0.302, 0.6597, 0.011, 0.7309, 0.011, 0.7278, 0.3004, 0.6629, 0.3002, 0.6189, 0.5972, 0.6699, 0.5952, 0.6762, 0.9118, 0.6397, 0.7647, 0.6699, 0.5952, 0.7207, 0.5954, 0.7144, 0.9117, 0.6762, 0.9118, 0.116, 0.006872, 0.1532, 0.006161, 0.1549, 0.1576, 0.1208, 0.1585, 0.1532, 0.006161, 0.1905, 0.006161, 0.1889, 0.1577, 0.1549, 0.1576, 0.1208, 0.1585, 0.1549, 0.1576, 0.1585, 0.312, 0.1318, 0.3131, 0.1549, 0.1576, 0.1889, 0.1577, 0.1852, 0.3121, 0.1585, 0.312, 0.1318, 0.3131, 0.1585, 0.312, 0.1619, 0.4778, 0.1428, 0.4008, 0.1585, 0.312, 0.1852, 0.3121, 0.1819, 0.4778, 0.1619, 0.4778, 0.1852, 0.3121, 0.2119, 0.3132, 0.1995, 0.4009, 0.1819, 0.4778, 0.1889, 0.1577, 0.2229, 0.1586, 0.2119, 0.3132, 0.1852, 0.3121, 0.1905, 0.006161, 0.2277, 0.006945, 0.2229, 0.1586, 0.1889, 0.1577, 0.3519, 0.00412, 0.4024, 0.003154, 0.4047, 0.2087, 0.3584, 0.21, 0.4024, 0.003154, 0.453, 0.003155, 0.4508, 0.2089, 0.4047, 0.2087, 0.3584, 0.21, 0.4047, 0.2087, 0.4096, 0.4185, 0.3734, 0.4199, 0.4047, 0.2087, 0.4508, 0.2089, 0.4458, 0.4186, 0.4096, 0.4185, 0.3734, 0.4199, 0.4096, 0.4185, 0.4141, 0.6436, 0.3882, 0.539, 0.4096, 0.4185, 0.4458, 0.4186, 0.4413, 0.6435, 0.4141, 0.6436, 0.4458, 0.4186, 0.4821, 0.4201, 0.4652, 0.5392, 0.4413, 0.6435, 0.4508, 0.2089, 0.497, 0.2102, 0.4821, 0.4201, 0.4458, 0.4186, 0.453, 0.003155, 0.5036, 0.004219, 0.497, 0.2102, 0.4508, 0.2089, 0.116, 0.006872, 0.1532, 0.006161, 0.1549, 0.1576, 0.1208, 0.1585, 0.1532, 0.006161, 0.1905, 0.006161, 0.1889, 0.1577, 0.1549, 0.1576, 0.1208, 0.1585, 0.1549, 0.1576, 0.1585, 0.312, 0.1318, 0.3131, 0.1549, 0.1576, 0.1889, 0.1577, 0.1852, 0.3121, 0.1585, 0.312, 0.1318, 0.3131, 0.1585, 0.312, 0.1619, 0.4778, 0.1428, 0.4008, 0.1585, 0.312, 0.1852, 0.3121, 0.1819, 0.4778, 0.1619, 0.4778, 0.1852, 0.3121, 0.2119, 0.3132, 0.1995, 0.4009, 0.1819, 0.4778, 0.1889, 0.1577, 0.2229, 0.1586, 0.2119, 0.3132, 0.1852, 0.3121, 0.1905, 0.006161, 0.2277, 0.006945, 0.2229, 0.1586, 0.1889, 0.1577, 0.3519, 0.00412, 0.4024, 0.003154, 0.4047, 0.2087, 0.3584, 0.21, 0.4024, 0.003154, 0.453, 0.003155, 0.4508, 0.2089, 0.4047, 0.2087, 0.3584, 0.21, 0.4047, 0.2087, 0.4096, 0.4185, 0.3734, 0.4199, 0.4047, 0.2087, 0.4508, 0.2089, 0.4458, 0.4186, 0.4096, 0.4185, 0.3734, 0.4199, 0.4096, 0.4185, 0.4141, 0.6436, 0.3882, 0.539, 0.4096, 0.4185, 0.4458, 0.4186, 0.4413, 0.6435, 0.4141, 0.6436, 0.4458, 0.4186, 0.4821, 0.4201, 0.4652, 0.5392, 0.4413, 0.6435, 0.4508, 0.2089, 0.497, 0.2102, 0.4821, 0.4201, 0.4458, 0.4186, 0.453, 0.003155, 0.5036, 0.004219, 0.497, 0.2102, 0.4508, 0.2089, 0.7207, 0.5954, 0.7717, 0.5974, 0.7481, 0.7649, 0.7144, 0.9117, 0.7309, 0.011, 0.802, 0.0125, 0.7928, 0.3022, 0.7278, 0.3004, 0.7278, 0.3004, 0.7928, 0.3022, 0.7717, 0.5974, 0.7207, 0.5954, 0.5978, 0.302, 0.6629, 0.3002, 0.6699, 0.5952, 0.6189, 0.5972, 0.6629, 0.3002, 0.7278, 0.3004, 0.7207, 0.5954, 0.6699, 0.5952, 0.5886, 0.01236, 0.6597, 0.011, 0.6629, 0.3002, 0.5978, 0.302, 0.6597, 0.011, 0.7309, 0.011, 0.7278, 0.3004, 0.6629, 0.3002, 0.6189, 0.5972, 0.6699, 0.5952, 0.6762, 0.9118, 0.6397, 0.7647, 0.6699, 0.5952, 0.7207, 0.5954, 0.7144, 0.9117, 0.6762, 0.9118, 0.116, 0.006872, 0.1532, 0.006161, 0.1549, 0.1576, 0.1208, 0.1585, 0.1532, 0.006161, 0.1905, 0.006161, 0.1889, 0.1577, 0.1549, 0.1576, 0.1208, 0.1585, 0.1549, 0.1576, 0.1585, 0.312, 0.1318, 0.3131, 0.1549, 0.1576, 0.1889, 0.1577, 0.1852, 0.3121, 0.1585, 0.312, 0.1318, 0.3131, 0.1585, 0.312, 0.1619, 0.4778, 0.1428, 0.4008, 0.1585, 0.312, 0.1852, 0.3121, 0.1819, 0.4778, 0.1619, 0.4778, 0.1852, 0.3121, 0.2119, 0.3132, 0.1995, 0.4009, 0.1819, 0.4778, 0.1889, 0.1577, 0.2229, 0.1586, 0.2119, 0.3132, 0.1852, 0.3121, 0.1905, 0.006161, 0.2277, 0.006945, 0.2229, 0.1586, 0.1889, 0.1577, 0.3519, 0.00412, 0.4024, 0.003154, 0.4047, 0.2087, 0.3584, 0.21, 0.4024, 0.003154, 0.453, 0.003155, 0.4508, 0.2089, 0.4047, 0.2087, 0.3584, 0.21, 0.4047, 0.2087, 0.4096, 0.4185, 0.3734, 0.4199, 0.4047, 0.2087, 0.4508, 0.2089, 0.4458, 0.4186, 0.4096, 0.4185, 0.3734, 0.4199, 0.4096, 0.4185, 0.4141, 0.6436, 0.3882, 0.539, 0.4096, 0.4185, 0.4458, 0.4186, 0.4413, 0.6435, 0.4141, 0.6436, 0.4458, 0.4186, 0.4821, 0.4201, 0.4652, 0.5392, 0.4413, 0.6435, 0.4508, 0.2089, 0.497, 0.2102, 0.4821, 0.4201, 0.4458, 0.4186, 0.453, 0.003155, 0.5036, 0.004219, 0.497, 0.2102, 0.4508, 0.2089, 0.7207, 0.5954, 0.7717, 0.5974, 0.7481, 0.7649, 0.7144, 0.9117, 0.7309, 0.011, 0.802, 0.0125, 0.7928, 0.3022, 0.7278, 0.3004, 0.7278, 0.3004, 0.7928, 0.3022, 0.7717, 0.5974, 0.7207, 0.5954, 0.5978, 0.302, 0.6629, 0.3002, 0.6699, 0.5952, 0.6189, 0.5972, 0.6629, 0.3002, 0.7278, 0.3004, 0.7207, 0.5954, 0.6699, 0.5952, 0.5886, 0.01236, 0.6597, 0.011, 0.6629, 0.3002, 0.5978, 0.302, 0.6597, 0.011, 0.7309, 0.011, 0.7278, 0.3004, 0.6629, 0.3002, 0.6189, 0.5972, 0.6699, 0.5952, 0.6762, 0.9118, 0.6397, 0.7647, 0.6699, 0.5952, 0.7207, 0.5954, 0.7144, 0.9117, 0.6762, 0.9118, 0.116, 0.006872, 0.1532, 0.006161, 0.1549, 0.1576, 0.1208, 0.1585, 0.1532, 0.006161, 0.1905, 0.006161, 0.1889, 0.1577, 0.1549, 0.1576, 0.1208, 0.1585, 0.1549, 0.1576, 0.1585, 0.312, 0.1318, 0.3131, 0.1549, 0.1576, 0.1889, 0.1577, 0.1852, 0.3121, 0.1585, 0.312, 0.1318, 0.3131, 0.1585, 0.312, 0.1619, 0.4778, 0.1428, 0.4008, 0.1585, 0.312, 0.1852, 0.3121, 0.1819, 0.4778, 0.1619, 0.4778, 0.1852, 0.3121, 0.2119, 0.3132, 0.1995, 0.4009, 0.1819, 0.4778, 0.1889, 0.1577, 0.2229, 0.1586, 0.2119, 0.3132, 0.1852, 0.3121, 0.1905, 0.006161, 0.2277, 0.006945, 0.2229, 0.1586, 0.1889, 0.1577, 0.3519, 0.00412, 0.4024, 0.003154, 0.4047, 0.2087, 0.3584, 0.21, 0.4024, 0.003154, 0.453, 0.003155, 0.4508, 0.2089, 0.4047, 0.2087, 0.3584, 0.21, 0.4047, 0.2087, 0.4096, 0.4185, 0.3734, 0.4199, 0.4047, 0.2087, 0.4508, 0.2089, 0.4458, 0.4186, 0.4096, 0.4185, 0.3734, 0.4199, 0.4096, 0.4185, 0.4141, 0.6436, 0.3882, 0.539, 0.4096, 0.4185, 0.4458, 0.4186, 0.4413, 0.6435, 0.4141, 0.6436, 0.4458, 0.4186, 0.4821, 0.4201, 0.4652, 0.5392, 0.4413, 0.6435, 0.4508, 0.2089, 0.497, 0.2102, 0.4821, 0.4201, 0.4458, 0.4186, 0.453, 0.003155, 0.5036, 0.004219, 0.497, 0.2102, 0.4508, 0.2089, 0.7207, 0.5954, 0.7717, 0.5974, 0.7481, 0.7649, 0.7144, 0.9117, 0.7309, 0.011, 0.802, 0.0125, 0.7928, 0.3022, 0.7278, 0.3004, 0.7278, 0.3004, 0.7928, 0.3022, 0.7717, 0.5974, 0.7207, 0.5954, 0.5978, 0.302, 0.6629, 0.3002, 0.6699, 0.5952, 0.6189, 0.5972, 0.6629, 0.3002, 0.7278, 0.3004, 0.7207, 0.5954, 0.6699, 0.5952, 0.5886, 0.01236, 0.6597, 0.011, 0.6629, 0.3002, 0.5978, 0.302, 0.6597, 0.011, 0.7309, 0.011, 0.7278, 0.3004, 0.6629, 0.3002, 0.6189, 0.5972, 0.6699, 0.5952, 0.6762, 0.9118, 0.6397, 0.7647, 0.6699, 0.5952, 0.7207, 0.5954, 0.7144, 0.9117, 0.6762, 0.9118, 0.116, 0.006872, 0.1532, 0.006161, 0.1549, 0.1576, 0.1208, 0.1585, 0.1532, 0.006161, 0.1905, 0.006161, 0.1889, 0.1577, 0.1549, 0.1576, 0.1208, 0.1585, 0.1549, 0.1576, 0.1585, 0.312, 0.1318, 0.3131, 0.1549, 0.1576, 0.1889, 0.1577, 0.1852, 0.3121, 0.1585, 0.312, 0.1318, 0.3131, 0.1585, 0.312, 0.1619, 0.4778, 0.1428, 0.4008, 0.1585, 0.312, 0.1852, 0.3121, 0.1819, 0.4778, 0.1619, 0.4778, 0.1852, 0.3121, 0.2119, 0.3132, 0.1995, 0.4009, 0.1819, 0.4778, 0.1889, 0.1577, 0.2229, 0.1586, 0.2119, 0.3132, 0.1852, 0.3121, 0.1905, 0.006161, 0.2277, 0.006945, 0.2229, 0.1586, 0.1889, 0.1577, 0.3519, 0.00412, 0.4024, 0.003154, 0.4047, 0.2087, 0.3584, 0.21, 0.4024, 0.003154, 0.453, 0.003155, 0.4508, 0.2089, 0.4047, 0.2087, 0.3584, 0.21, 0.4047, 0.2087, 0.4096, 0.4185, 0.3734, 0.4199, 0.4047, 0.2087, 0.4508, 0.2089, 0.4458, 0.4186, 0.4096, 0.4185, 0.3734, 0.4199, 0.4096, 0.4185, 0.4141, 0.6436, 0.3882, 0.539, 0.4096, 0.4185, 0.4458, 0.4186, 0.4413, 0.6435, 0.4141, 0.6436, 0.4458, 0.4186, 0.4821, 0.4201, 0.4652, 0.5392, 0.4413, 0.6435, 0.4508, 0.2089, 0.497, 0.2102, 0.4821, 0.4201, 0.4458, 0.4186, 0.453, 0.003155, 0.5036, 0.004219, 0.497, 0.2102, 0.4508, 0.2089, 0.7207, 0.5954, 0.7717, 0.5974, 0.7481, 0.7649, 0.7144, 0.9117, 0.7309, 0.011, 0.802, 0.0125, 0.7928, 0.3022, 0.7278, 0.3004, 0.7278, 0.3004, 0.7928, 0.3022, 0.7717, 0.5974, 0.7207, 0.5954, 0.5978, 0.302, 0.6629, 0.3002, 0.6699, 0.5952, 0.6189, 0.5972, 0.6629, 0.3002, 0.7278, 0.3004, 0.7207, 0.5954, 0.6699, 0.5952, 0.5886, 0.01236, 0.6597, 0.011, 0.6629, 0.3002, 0.5978, 0.302, 0.6597, 0.011, 0.7309, 0.011, 0.7278, 0.3004, 0.6629, 0.3002, 0.6189, 0.5972, 0.6699, 0.5952, 0.6762, 0.9118, 0.6397, 0.7647, 0.6699, 0.5952, 0.7207, 0.5954, 0.7144, 0.9117, 0.6762, 0.9118, 0.116, 0.006872, 0.1532, 0.006161, 0.1549, 0.1576, 0.1208, 0.1585, 0.1532, 0.006161, 0.1905, 0.006161, 0.1889, 0.1577, 0.1549, 0.1576, 0.1208, 0.1585, 0.1549, 0.1576, 0.1585, 0.312, 0.1318, 0.3131, 0.1549, 0.1576, 0.1889, 0.1577, 0.1852, 0.3121, 0.1585, 0.312, 0.1318, 0.3131, 0.1585, 0.312, 0.1619, 0.4778, 0.1428, 0.4008, 0.1585, 0.312, 0.1852, 0.3121, 0.1819, 0.4778, 0.1619, 0.4778, 0.1852, 0.3121, 0.2119, 0.3132, 0.1995, 0.4009, 0.1819, 0.4778, 0.1889, 0.1577, 0.2229, 0.1586, 0.2119, 0.3132, 0.1852, 0.3121, 0.1905, 0.006161, 0.2277, 0.006945, 0.2229, 0.1586, 0.1889, 0.1577, 0.3519, 0.00412, 0.4024, 0.003154, 0.4047, 0.2087, 0.3584, 0.21, 0.4024, 0.003154, 0.453, 0.003155, 0.4508, 0.2089, 0.4047, 0.2087, 0.3584, 0.21, 0.4047, 0.2087, 0.4096, 0.4185, 0.3734, 0.4199, 0.4047, 0.2087, 0.4508, 0.2089, 0.4458, 0.4186, 0.4096, 0.4185, 0.3734, 0.4199, 0.4096, 0.4185, 0.4141, 0.6436, 0.3882, 0.539, 0.4096, 0.4185, 0.4458, 0.4186, 0.4413, 0.6435, 0.4141, 0.6436, 0.4458, 0.4186, 0.4821, 0.4201, 0.4652, 0.5392, 0.4413, 0.6435, 0.4508, 0.2089, 0.497, 0.2102, 0.4821, 0.4201, 0.4458, 0.4186, 0.453, 0.003155, 0.5036, 0.004219, 0.497, 0.2102, 0.4508, 0.2089, 0.7207, 0.5954, 0.7717, 0.5974, 0.7481, 0.7649, 0.7144, 0.9117, 0.7309, 0.011, 0.802, 0.0125, 0.7928, 0.3022, 0.7278, 0.3004, 0.7278, 0.3004, 0.7928, 0.3022, 0.7717, 0.5974, 0.7207, 0.5954, 0.5978, 0.302, 0.6629, 0.3002, 0.6699, 0.5952, 0.6189, 0.5972, 0.6629, 0.3002, 0.7278, 0.3004, 0.7207, 0.5954, 0.6699, 0.5952, 0.5886, 0.01236, 0.6597, 0.011, 0.6629, 0.3002, 0.5978, 0.302, 0.6597, 0.011, 0.7309, 0.011, 0.7278, 0.3004, 0.6629, 0.3002, 0.6189, 0.5972, 0.6699, 0.5952, 0.6762, 0.9118, 0.6397, 0.7647, 0.6699, 0.5952, 0.7207, 0.5954, 0.7144, 0.9117, 0.6762, 0.9118, 0.116, 0.006872, 0.1532, 0.006161, 0.1549, 0.1576, 0.1208, 0.1585, 0.1532, 0.006161, 0.1905, 0.006161, 0.1889, 0.1577, 0.1549, 0.1576, 0.1208, 0.1585, 0.1549, 0.1576, 0.1585, 0.312, 0.1318, 0.3131, 0.1549, 0.1576, 0.1889, 0.1577, 0.1852, 0.3121, 0.1585, 0.312, 0.1318, 0.3131, 0.1585, 0.312, 0.1619, 0.4778, 0.1428, 0.4008, 0.1585, 0.312, 0.1852, 0.3121, 0.1819, 0.4778, 0.1619, 0.4778, 0.1852, 0.3121, 0.2119, 0.3132, 0.1995, 0.4009, 0.1819, 0.4778, 0.1889, 0.1577, 0.2229, 0.1586, 0.2119, 0.3132, 0.1852, 0.3121, 0.1905, 0.006161, 0.2277, 0.006945, 0.2229, 0.1586, 0.1889, 0.1577, 0.3519, 0.00412, 0.4024, 0.003154, 0.4047, 0.2087, 0.3584, 0.21, 0.4024, 0.003154, 0.453, 0.003155, 0.4508, 0.2089, 0.4047, 0.2087, 0.3584, 0.21, 0.4047, 0.2087, 0.4096, 0.4185, 0.3734, 0.4199, 0.4047, 0.2087, 0.4508, 0.2089, 0.4458, 0.4186, 0.4096, 0.4185, 0.3734, 0.4199, 0.4096, 0.4185, 0.4141, 0.6436, 0.3882, 0.539, 0.4096, 0.4185, 0.4458, 0.4186, 0.4413, 0.6435, 0.4141, 0.6436, 0.4458, 0.4186, 0.4821, 0.4201, 0.4652, 0.5392, 0.4413, 0.6435, 0.4508, 0.2089, 0.497, 0.2102, 0.4821, 0.4201, 0.4458, 0.4186, 0.453, 0.003155, 0.5036, 0.004219, 0.497, 0.2102, 0.4508, 0.2089])
me_plane_020.materials.append(mat_material)
me_plane_020.use_remesh_fix_poles = True
me_plane_020.use_remesh_preserve_attributes = False
me_plane_020.use_mirror_vertex_groups = False
me_plane_020.update()

# ---- objects
ob_light = bpy.data.objects.new('Light', light_light)
ob_camera = bpy.data.objects.new('Camera', cam_camera)
ob_plane_019 = bpy.data.objects.new('Plane.019', me_plane_020)

# ---- transforms, parenting, visibility, modifiers, constraints
ob_light.location = (4.076, 1.005, 5.904)
ob_light.rotation_euler = (0.6503, 0.05522, 1.866)
ob_light.lock_rotations_4d = False
ob_light.empty_display_type = 'ARROWS'
ob_light.color = (0.0, 0.0, 0.0, 0.0)
ob_light.lineart.crease_threshold = 0.0
ob_camera.location = (7.359, -6.926, 4.958)
ob_camera.rotation_euler = (1.109, 0.0, 0.8149)
ob_camera.lock_rotations_4d = False
ob_camera.empty_display_type = 'ARROWS'
ob_camera.color = (0.0, 0.0, 0.0, 0.0)
ob_camera.display_type = 'WIRE'
ob_camera.lineart.crease_threshold = 0.0
ob_plane_019.location = (0.0, 0.0, 0.0)
ob_plane_019.lineart.crease_threshold = 0.0

# ---- collection membership
col_collection.objects.link(ob_light)
col_collection.objects.link(ob_camera)
col_collection.objects.link(ob_plane_019)

# ---- scene / render settings (as saved in the file)
scene.camera = ob_camera
scene.frame_start = 1; scene.frame_end = 250; scene.frame_set(1)
scene.render.engine = 'BLENDER_EEVEE_NEXT'
scene.cycles.use_denoising = False
scene.cycles.samples = 128
scene.cycles.sampling_pattern = 'TABULATED_SOBOL'
scene.cycles.use_adaptive_sampling = False
scene.cycles.use_light_tree = False
scene.view_settings.view_transform = 'Filmic'
bpy.context.view_layer.update()
